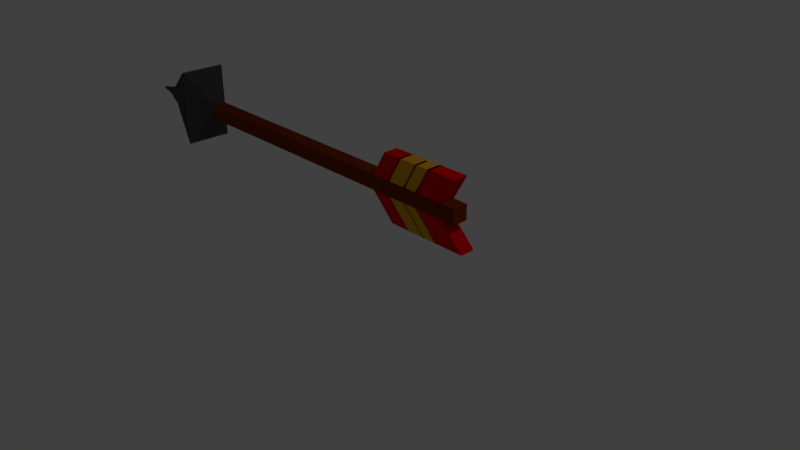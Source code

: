 # Source: ArrowLink.blend  (saved by Blender 2.79.0; exported with 4.5.12 LTS)
import bpy
from mathutils import Matrix  # noqa: F401  (used for matrix-valued properties, if any)

bpy.ops.wm.read_factory_settings(use_empty=True)
scene = bpy.context.scene
scene.name = 'Scene'

# ---- collections
col_collection_1 = bpy.data.collections.new('Collection 1'); scene.collection.children.link(col_collection_1)

# ---- materials (node trees are filled in below, after node groups)
mat_material = bpy.data.materials.new('Material')
mat_material.alpha_threshold = 0.0
mat_material.diffuse_color = (0.2079, 0.03299, 0.004095, 1.0)
mat_material.roughness = 0.5
mat_material.line_color = (0.0, 0.0, 0.0, 1.0)
mat_material_001 = bpy.data.materials.new('Material.001')
mat_material_001.alpha_threshold = 0.0
mat_material_001.roughness = 0.5
mat_material_002 = bpy.data.materials.new('Material.002')
mat_material_002.alpha_threshold = 0.0
mat_material_002.roughness = 0.5
mat_material_003 = bpy.data.materials.new('Material.003')
mat_material_003.alpha_threshold = 0.0
mat_material_003.roughness = 0.5

# ---- material node trees
mat_material_001.use_nodes = True; mat_material_001.node_tree.nodes.clear()
_N = mat_material_001.node_tree.nodes; _L = mat_material_001.node_tree.links
n0 = _N.new('ShaderNodeOutputMaterial'); n0.name = 'Material Output'; n0.location = (300, 300)
n1 = _N.new('ShaderNodeBsdfDiffuse'); n1.name = 'Diffuse BSDF'; n1.location = (10, 300)
n1.inputs[0].default_value = (0.06998, 0.06998, 0.06998, 1.0)
_L.new(n1.outputs[0], n0.inputs[0])
n0.is_active_output = True
mat_material_002.use_nodes = True; mat_material_002.node_tree.nodes.clear()
_N = mat_material_002.node_tree.nodes; _L = mat_material_002.node_tree.links
n0 = _N.new('ShaderNodeOutputMaterial'); n0.name = 'Material Output'; n0.location = (300, 300)
n1 = _N.new('ShaderNodeBsdfDiffuse'); n1.name = 'Diffuse BSDF'; n1.location = (10, 300)
n1.inputs[0].default_value = (0.8, 0.0, 0.00216, 1.0)
_L.new(n1.outputs[0], n0.inputs[0])
n0.is_active_output = True
mat_material_003.use_nodes = True; mat_material_003.node_tree.nodes.clear()
_N = mat_material_003.node_tree.nodes; _L = mat_material_003.node_tree.links
n0 = _N.new('ShaderNodeOutputMaterial'); n0.name = 'Material Output'; n0.location = (300, 300)
n1 = _N.new('ShaderNodeBsdfDiffuse'); n1.name = 'Diffuse BSDF'; n1.location = (10, 300)
n1.inputs[0].default_value = (0.8, 0.3774, 0.01618, 1.0)
_L.new(n1.outputs[0], n0.inputs[0])
n0.is_active_output = True

# ---- world
world_world = bpy.data.worlds.new('World'); scene.world = world_world
world_world.color = (0.05088, 0.05088, 0.05088)
world_world.use_sun_shadow = False
world_world.sun_shadow_jitter_overblur = 0.0
world_world.cycles.sampling_method = 'MANUAL'

# ---- cameras
cam_camera = bpy.data.cameras.new('Camera')
cam_camera.clip_end = 100.0
cam_camera.lens = 35.0
cam_camera.sensor_width = 32.0
cam_camera.sensor_height = 18.0
cam_camera.ortho_scale = 7.314
cam_camera.dof.focus_distance = 0.0

# ---- lights
light_lamp = bpy.data.lights.new('Lamp', 'POINT')
light_lamp.transmission_factor = 0.0
light_lamp.cutoff_distance = 30.0
light_lamp.energy = 100.0
light_lamp.shadow_buffer_clip_start = 1.001
light_lamp.shadow_soft_size = 0.1
light_lamp.shadow_maximum_resolution = 0.006
light_lamp.use_absolute_resolution = True

# ---- meshes
me_cube = bpy.data.meshes.new('Cube')
me_cube.from_pydata([(1.0, 1.0, -1.0), (1.0, -1.0, -1.0), (-1.0, -1.0, -1.0), (-1.0, 1.0, -1.0), (1.0, 1.0, 1.0), (1.0, -1.0, 1.0), (-1.0, -1.0, 1.0), (-1.0, 1.0, 1.0), (-46.79, -1.0, -1.0), (-46.79, 1.0, -1.0), (-46.79, -1.0, 1.0), (-46.79, 1.0, 1.0), (-48.63, -1.876, -3.192), (-48.63, 2.003, -3.192), (-48.63, -1.876, 3.192), (-48.63, 2.003, 3.192), (-50.47, -3.213, -5.393), (-50.47, 3.341, -5.393), (-50.47, -3.213, 5.393), (-50.47, 3.341, 5.393), (-57.4, -0.743, -1.327), (-57.4, 0.8703, -1.327), (-57.4, -0.743, 1.327), (-57.4, 0.8703, 1.327), (-60.0, -0.2072, -0.4457), (-60.0, 0.3345, -0.4457), (-60.0, -0.2072, 0.4457), (-60.0, 0.3345, 0.4457), (-61.95, -0.01922, -0.1364), (-61.95, 0.1465, -0.1364), (-61.95, -0.01922, 0.1364), (-61.95, 0.1465, 0.1364), (-12.12, -1.0, 1.0), (-12.12, -1.0, -1.0), (-12.12, 1.0, 1.0), (-12.12, 1.0, -1.0), (0.8945, -1.0, 4.338), (0.8945, 1.0, 4.338), (-10.23, -1.0, 4.338), (-10.23, 1.0, 4.338), (2.248, -1.0, -4.248), (2.248, 1.0, -4.248), (-8.877, -1.0, -4.248), (-8.877, 1.0, -4.248), (-9.343, -1.0, -1.0), (-9.343, -1.0, 1.0), (-9.343, 1.0, 1.0), (-9.343, 1.0, -1.0), (-7.449, -1.0, 4.338), (-7.449, 1.0, 4.338), (-6.096, -1.0, -4.248), (-6.096, 1.0, -4.248), (-7.109, -1.0, -1.0), (-3.861, -1.0, -4.248), (-7.109, -1.0, 1.0), (-7.109, 1.0, 1.0), (-7.109, 1.0, -1.0), (-5.214, -1.0, 4.338), (-5.214, 1.0, 4.338), (-3.861, 1.0, -4.248), (-5.172, -1.0, -1.0), (-1.924, -1.0, -4.248), (-5.172, -1.0, 1.0), (-5.172, 1.0, 1.0), (-5.172, 1.0, -1.0), (-3.277, -1.0, 4.338), (-3.277, 1.0, 4.338), (-1.924, 1.0, -4.248), (-6.73, -1.0, 1.0), (-6.73, 1.0, 1.0), (-6.73, 1.0, -1.0), (-4.835, -1.0, 4.338), (-4.835, 1.0, 4.338), (-3.482, 1.0, -4.248), (-6.73, -1.0, -1.0), (-3.482, -1.0, -4.248), (-9.691, -1.0, 1.0), (-9.691, 1.0, 1.0), (-9.691, 1.0, -1.0), (-7.797, -1.0, 4.338), (-7.797, 1.0, 4.338), (-6.443, 1.0, -4.248), (-9.691, -1.0, -1.0), (-6.443, -1.0, -4.248), (-4.737, -1.0, -1.0), (-1.49, -1.0, -4.248), (-4.737, -1.0, 1.0), (-4.737, 1.0, 1.0), (-4.737, 1.0, -1.0), (-2.843, -1.0, 4.338), (-2.843, 1.0, 4.338), (-1.49, 1.0, -4.248), (-9.691, 0.7053, -1.0), (-9.343, 0.7053, -1.0), (-6.443, 0.7053, -4.248), (-6.096, 0.7053, -4.248), (-9.343, 0.7053, 1.0), (-7.449, 0.7053, 4.338), (-6.73, 0.7053, 1.0), (-7.109, 0.7053, 1.0), (-4.835, 0.7053, 4.338), (-5.214, 0.7053, 4.338), (-7.109, 0.7053, -1.0), (-3.861, 0.7053, -4.248), (-4.737, 0.7053, 1.0), (-5.172, 0.7053, 1.0), (-2.843, 0.7053, 4.338), (-3.277, 0.7053, 4.338), (-5.172, 0.7053, -1.0), (-1.924, 0.7053, -4.248), (-6.73, 0.7053, -1.0), (-3.482, 0.7053, -4.248), (-9.691, 0.7053, 1.0), (-7.797, 0.7053, 4.338), (-4.737, 0.7053, -1.0), (-1.49, 0.7053, -4.248)], [], [(0, 1, 2, 3), (4, 7, 6, 5), (0, 4, 5, 1), (1, 5, 6, 2), (33, 32, 10, 8), (4, 0, 3, 7), (11, 9, 13, 15), (32, 34, 11, 10), (34, 35, 9, 11), (35, 33, 8, 9), (14, 15, 19, 18), (9, 8, 12, 13), (10, 11, 15, 14), (8, 10, 14, 12), (19, 17, 21, 23), (12, 14, 18, 16), (15, 13, 17, 19), (13, 12, 16, 17), (21, 20, 24, 25), (17, 16, 20, 21), (18, 19, 23, 22), (16, 18, 22, 20), (26, 27, 31, 30), (22, 23, 27, 26), (20, 22, 26, 24), (23, 21, 25, 27), (28, 30, 31, 29), (24, 26, 30, 28), (27, 25, 29, 31), (25, 24, 28, 29), (88, 3, 41, 91), (77, 78, 35, 34), (6, 7, 37, 36), (82, 76, 32, 33), (79, 80, 39, 38), (34, 32, 38, 39), (77, 34, 39, 80), (86, 6, 36, 89), (81, 83, 42, 43), (82, 33, 42, 83), (33, 35, 43, 42), (3, 2, 40, 41), (52, 44, 50, 53), (59, 53, 50, 51), (71, 57, 101, 100), (55, 46, 49, 58), (57, 58, 49, 48), (52, 54, 45, 44), (55, 56, 47, 46), (78, 47, 51, 81), (69, 70, 56, 55), (74, 68, 54, 52), (71, 72, 58, 57), (69, 55, 58, 72), (73, 75, 53, 59), (75, 74, 110, 111), (45, 54, 57, 48), (47, 56, 59, 51), (83, 50, 95, 94), (91, 85, 61, 67), (87, 63, 66, 90), (89, 90, 66, 65), (84, 86, 62, 60), (87, 88, 64, 63), (68, 62, 65, 71), (70, 64, 67, 73), (56, 70, 73, 59), (84, 60, 108, 114), (60, 74, 75, 61), (67, 61, 75, 73), (63, 69, 72, 66), (65, 66, 72, 71), (60, 62, 68, 74), (63, 64, 70, 69), (35, 78, 81, 43), (32, 76, 79, 38), (68, 71, 100, 98), (51, 50, 83, 81), (46, 77, 80, 49), (48, 49, 80, 79), (44, 45, 76, 82), (46, 47, 78, 77), (7, 3, 88, 87), (2, 6, 86, 84), (36, 37, 90, 89), (7, 87, 90, 37), (41, 40, 85, 91), (2, 84, 85, 40), (86, 89, 106, 104), (64, 88, 91, 67), (112, 96, 97, 113), (110, 102, 103, 111), (114, 108, 109, 115), (99, 98, 100, 101), (93, 92, 94, 95), (105, 104, 106, 107), (79, 76, 112, 113), (52, 53, 103, 102), (61, 85, 115, 109), (82, 83, 94, 92), (44, 82, 92, 93), (89, 65, 107, 106), (48, 79, 113, 97), (57, 54, 99, 101), (50, 44, 93, 95), (65, 62, 105, 107), (74, 52, 102, 110), (45, 48, 97, 96), (60, 61, 109, 108), (53, 75, 111, 103), (54, 68, 98, 99), (85, 84, 114, 115), (62, 86, 104, 105), (76, 45, 96, 112)])
me_cube.polygons.foreach_set('material_index', [0, 0, 0, 0, 0, 0, 1, 0, 0, 0, 1, 1, 1, 1, 1, 1, 1, 1, 1, 1, 1, 1, 1, 1, 1, 1, 1, 1, 1, 1, 2, 0, 2, 0, 2, 2, 2, 2, 2, 2, 2, 2, 3, 3, 3, 3, 3, 0, 0, 2, 0, 0, 3, 3, 3, 3, 3, 3, 2, 2, 2, 2, 0, 0, 3, 3, 3, 0, 3, 3, 3, 3, 0, 0, 2, 2, 3, 2, 2, 2, 0, 0, 0, 0, 2, 2, 2, 2, 2, 2, 2, 3, 2, 3, 2, 2, 2, 3, 2, 2, 0, 2, 2, 3, 3, 3, 0, 3, 3, 3, 0, 2, 0, 0])
me_cube.materials.append(mat_material)
me_cube.materials.append(mat_material_001)
me_cube.materials.append(mat_material_002)
me_cube.materials.append(mat_material_003)
me_cube.use_remesh_preserve_volume = False
me_cube.use_remesh_preserve_attributes = False
me_cube.use_mirror_vertex_groups = False
me_cube.update()

# ---- objects
ob_cube = bpy.data.objects.new('Cube', me_cube)
ob_lamp = bpy.data.objects.new('Lamp', light_lamp)
ob_camera = bpy.data.objects.new('Camera', cam_camera)

# ---- transforms, parenting, visibility, modifiers, constraints
ob_cube.location = (1.458, -1.484e-07, 1.105)
ob_cube.scale = (0.102, 0.102, 0.102)
ob_cube.lock_rotations_4d = False
ob_cube.empty_display_type = 'ARROWS'
ob_cube.lineart.crease_threshold = 0.0
ob_lamp.location = (4.076, 1.005, 5.904)
ob_lamp.rotation_euler = (0.6503, 0.05522, 1.866)
ob_lamp.lock_rotations_4d = False
ob_lamp.empty_display_type = 'ARROWS'
ob_lamp.color = (0.0, 0.0, 0.0, 0.0)
ob_lamp.lineart.crease_threshold = 0.0
ob_camera.location = (7.481, -6.508, 5.344)
ob_camera.rotation_euler = (1.109, 0.0, 0.8149)
ob_camera.lock_rotations_4d = False
ob_camera.empty_display_type = 'ARROWS'
ob_camera.color = (0.0, 0.0, 0.0, 0.0)
ob_camera.display_type = 'WIRE'
ob_camera.lineart.crease_threshold = 0.0

# ---- collection membership
col_collection_1.objects.link(ob_cube)
col_collection_1.objects.link(ob_lamp)
col_collection_1.objects.link(ob_camera)

# ---- scene / render settings (as saved in the file)
scene.camera = ob_camera
scene.frame_start = 1; scene.frame_end = 250; scene.frame_set(1)
scene.render.engine = 'CYCLES'
scene.render.resolution_percentage = 50
scene.render.dither_intensity = 0.0
scene.cycles.use_denoising = False
scene.cycles.samples = 128
scene.cycles.sampling_pattern = 'TABULATED_SOBOL'
scene.cycles.use_adaptive_sampling = False
scene.cycles.use_light_tree = False
scene.cycles.blur_glossy = 0.0
scene.cycles.sample_clamp_indirect = 0.0
scene.view_settings.view_transform = 'Standard'
bpy.context.view_layer.update()
